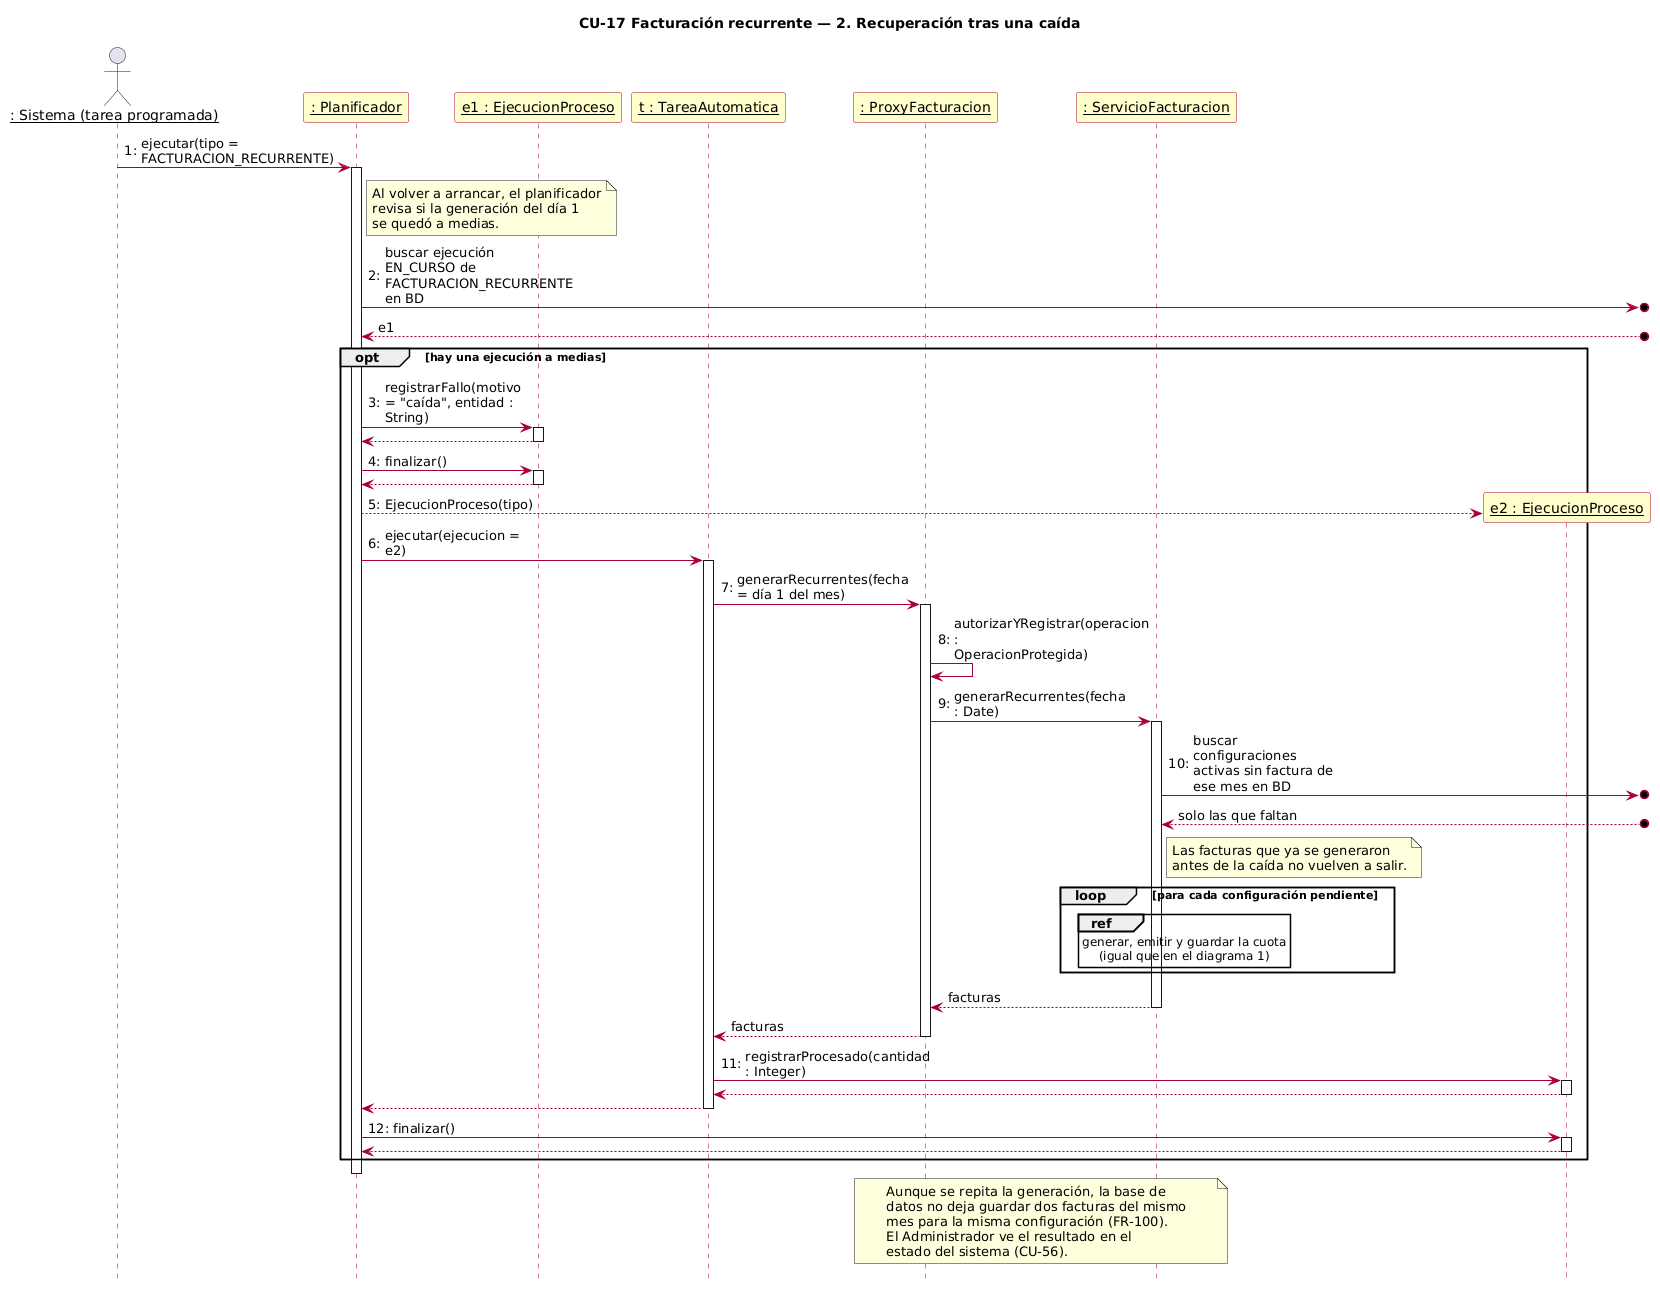

The diagram above was rendered by PlantUML. Its source (embedded in the PNG):
@startuml cu17_2_recuperacion_tras_caida
skinparamlocked defaultFontName DejaVu Sans
title CU-17 Facturación recurrente — 2. Recuperación tras una caída
hide footbox
skinparam maxMessageSize 140
autonumber "0:"
skinparam sequenceParticipantBackgroundColor #FFFFCC
skinparam sequenceParticipantBorderColor #A80036
skinparam sequenceArrowColor #A80036
skinparam sequenceLifeLineBorderColor #A80036

actor "__: Sistema (tarea programada)__" as S
participant "__: Planificador__" as P
participant "__e1 : EjecucionProceso__" as E1
participant "__t : TareaAutomatica__" as T
participant "__: ProxyFacturacion__" as PX
participant "__: ServicioFacturacion__" as SF

S -> P ++ : ejecutar(tipo = FACTURACION_RECURRENTE)
note right of P
  Al volver a arrancar, el planificador
  revisa si la generación del día 1
  se quedó a medias.
end note
P ->o] : buscar ejecución EN_CURSO de FACTURACION_RECURRENTE en BD
autonumber stop
P <--o] : e1
autonumber resume

opt hay una ejecución a medias
  P -> E1 ++ : registrarFallo(motivo = "caída", entidad : String)
  autonumber stop
  return
  autonumber resume
  P -> E1 ++ : finalizar()
  autonumber stop
  return
  autonumber resume

  create participant "__e2 : EjecucionProceso__" as E2
  P --> E2 : EjecucionProceso(tipo)
  P -> T ++ : ejecutar(ejecucion = e2)
  T -> PX ++ : generarRecurrentes(fecha = día 1 del mes)
  PX -> PX : autorizarYRegistrar(operacion : OperacionProtegida)
  PX -> SF ++ : generarRecurrentes(fecha : Date)

  SF ->o] : buscar configuraciones activas sin factura de ese mes en BD
  autonumber stop
  SF <--o] : solo las que faltan
  autonumber resume
  note right of SF
    Las facturas que ya se generaron
    antes de la caída no vuelven a salir.
  end note

  loop para cada configuración pendiente
    ref over SF : generar, emitir y guardar la cuota\n(igual que en el diagrama 1)
  end

  autonumber stop
  return facturas
  return facturas
  autonumber resume
  T -> E2 ++ : registrarProcesado(cantidad : Integer)
  autonumber stop
  return
  T --> P
  deactivate T
  autonumber resume
  P -> E2 ++ : finalizar()
  autonumber stop
  return
  autonumber resume
end
deactivate P

note over PX, SF
  Aunque se repita la generación, la base de
  datos no deja guardar dos facturas del mismo
  mes para la misma configuración (FR-100).
  El Administrador ve el resultado en el
  estado del sistema (CU-56).
end note
@enduml